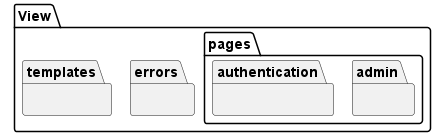

The diagram above was rendered by PlantUML. Its source (embedded in the PNG):
@startuml class_view
!pragma layout smetana

namespace View {

    package errors {

    }

    package pages {
        package admin {
        }

        package authentication {
        }
    }

    package templates {
    }
}

@enduml